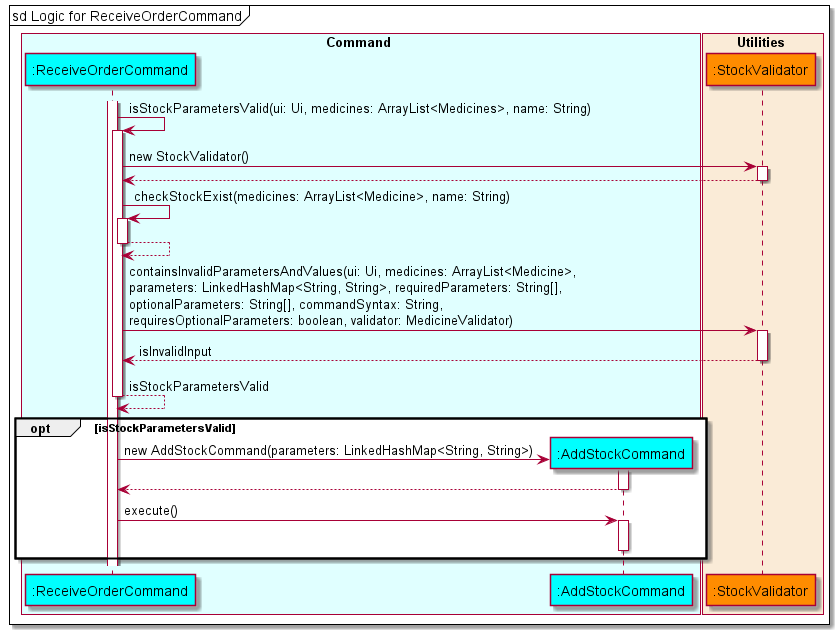

The diagram above was rendered by PlantUML. Its source (embedded in the PNG):
@startuml AddSequenceDiagram
'https://plantuml.com/sequence-diagram

!include style.puml

box Command COLOR_COMMAND_BOX
    participant ":ReceiveOrderCommand" as receiveordercommand COLOR_COMMAND
    participant ":AddStockCommand" as addstockcommand COLOR_COMMAND
end box

box Utilities COLOR_UTILITIES_BOX
    participant ":StockValidator" as stockvalidator COLOR_UTILITIES
end box

autoactivate on

mainFrame sd Logic for ReceiveOrderCommand

activate receiveordercommand
receiveordercommand -> receiveordercommand : isStockParametersValid(ui: Ui, medicines: ArrayList<Medicines>, name: String)
receiveordercommand -> stockvalidator : new StockValidator()
receiveordercommand <-- stockvalidator

receiveordercommand -> receiveordercommand : checkStockExist(medicines: ArrayList<Medicine>, name: String)
receiveordercommand --> receiveordercommand
receiveordercommand -> stockvalidator : containsInvalidParametersAndValues(ui: Ui, medicines: ArrayList<Medicine>,\nparameters: LinkedHashMap<String, String>, requiredParameters: String[],\noptionalParameters: String[], commandSyntax: String,\nrequiresOptionalParameters: boolean, validator: MedicineValidator)
receiveordercommand <-- stockvalidator : isInvalidInput

receiveordercommand --> receiveordercommand : isStockParametersValid
opt isStockParametersValid
    create addstockcommand
    receiveordercommand -> addstockcommand : new AddStockCommand(parameters: LinkedHashMap<String, String>)
    receiveordercommand <-- addstockcommand
    receiveordercommand -> addstockcommand : execute()
    deactivate addstockcommand
end



@enduml